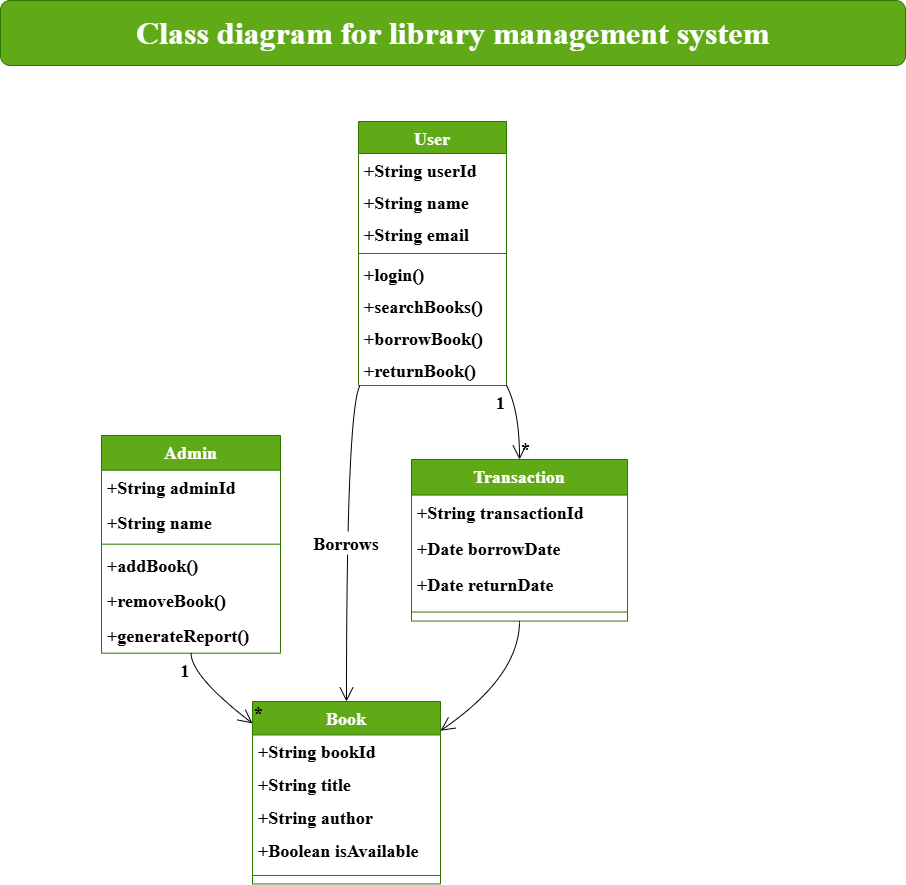

The diagram above was exported from draw.io. Its source (the exported page's mxGraphModel, read from the mxfile embedded in the PNG):
<mxGraphModel dx="1188" dy="851" grid="0" gridSize="10" guides="1" tooltips="1" connect="1" arrows="1" fold="1" page="0" pageScale="1" pageWidth="850" pageHeight="1100" math="0" shadow="0">
  <root>
    <mxCell id="0" />
    <mxCell id="1" parent="0" />
    <mxCell id="jvvlm3gja2roguQSlMAN-1" value="User" style="swimlane;fontStyle=1;align=center;verticalAlign=top;childLayout=stackLayout;horizontal=1;startSize=32;horizontalStack=0;resizeParent=1;resizeParentMax=0;resizeLast=0;collapsible=0;marginBottom=0;fontFamily=Times New Roman;fontSize=18;fillColor=#60a917;fontColor=#ffffff;strokeColor=#2D7600;" vertex="1" parent="1">
      <mxGeometry x="277" y="20" width="148" height="264" as="geometry" />
    </mxCell>
    <mxCell id="jvvlm3gja2roguQSlMAN-2" value="+String userId" style="text;strokeColor=none;fillColor=none;align=left;verticalAlign=top;spacingLeft=4;spacingRight=4;overflow=hidden;rotatable=0;points=[[0,0.5],[1,0.5]];portConstraint=eastwest;fontFamily=Times New Roman;fontStyle=1;fontSize=18;" vertex="1" parent="jvvlm3gja2roguQSlMAN-1">
      <mxGeometry y="32" width="148" height="32" as="geometry" />
    </mxCell>
    <mxCell id="jvvlm3gja2roguQSlMAN-3" value="+String name" style="text;strokeColor=none;fillColor=none;align=left;verticalAlign=top;spacingLeft=4;spacingRight=4;overflow=hidden;rotatable=0;points=[[0,0.5],[1,0.5]];portConstraint=eastwest;fontFamily=Times New Roman;fontStyle=1;fontSize=18;" vertex="1" parent="jvvlm3gja2roguQSlMAN-1">
      <mxGeometry y="64" width="148" height="32" as="geometry" />
    </mxCell>
    <mxCell id="jvvlm3gja2roguQSlMAN-4" value="+String email" style="text;strokeColor=none;fillColor=none;align=left;verticalAlign=top;spacingLeft=4;spacingRight=4;overflow=hidden;rotatable=0;points=[[0,0.5],[1,0.5]];portConstraint=eastwest;fontFamily=Times New Roman;fontStyle=1;fontSize=18;" vertex="1" parent="jvvlm3gja2roguQSlMAN-1">
      <mxGeometry y="96" width="148" height="32" as="geometry" />
    </mxCell>
    <mxCell id="jvvlm3gja2roguQSlMAN-5" style="line;strokeWidth=1;fillColor=none;align=left;verticalAlign=middle;spacingTop=-1;spacingLeft=3;spacingRight=3;rotatable=0;labelPosition=right;points=[];portConstraint=eastwest;strokeColor=inherit;fontFamily=Times New Roman;fontStyle=1;fontSize=18;" vertex="1" parent="jvvlm3gja2roguQSlMAN-1">
      <mxGeometry y="128" width="148" height="8" as="geometry" />
    </mxCell>
    <mxCell id="jvvlm3gja2roguQSlMAN-6" value="+login()" style="text;strokeColor=none;fillColor=none;align=left;verticalAlign=top;spacingLeft=4;spacingRight=4;overflow=hidden;rotatable=0;points=[[0,0.5],[1,0.5]];portConstraint=eastwest;fontFamily=Times New Roman;fontStyle=1;fontSize=18;" vertex="1" parent="jvvlm3gja2roguQSlMAN-1">
      <mxGeometry y="136" width="148" height="32" as="geometry" />
    </mxCell>
    <mxCell id="jvvlm3gja2roguQSlMAN-7" value="+searchBooks()" style="text;strokeColor=none;fillColor=none;align=left;verticalAlign=top;spacingLeft=4;spacingRight=4;overflow=hidden;rotatable=0;points=[[0,0.5],[1,0.5]];portConstraint=eastwest;fontFamily=Times New Roman;fontStyle=1;fontSize=18;" vertex="1" parent="jvvlm3gja2roguQSlMAN-1">
      <mxGeometry y="168" width="148" height="32" as="geometry" />
    </mxCell>
    <mxCell id="jvvlm3gja2roguQSlMAN-8" value="+borrowBook()" style="text;strokeColor=none;fillColor=none;align=left;verticalAlign=top;spacingLeft=4;spacingRight=4;overflow=hidden;rotatable=0;points=[[0,0.5],[1,0.5]];portConstraint=eastwest;fontFamily=Times New Roman;fontStyle=1;fontSize=18;" vertex="1" parent="jvvlm3gja2roguQSlMAN-1">
      <mxGeometry y="200" width="148" height="32" as="geometry" />
    </mxCell>
    <mxCell id="jvvlm3gja2roguQSlMAN-9" value="+returnBook()" style="text;strokeColor=none;fillColor=none;align=left;verticalAlign=top;spacingLeft=4;spacingRight=4;overflow=hidden;rotatable=0;points=[[0,0.5],[1,0.5]];portConstraint=eastwest;fontFamily=Times New Roman;fontStyle=1;fontSize=18;" vertex="1" parent="jvvlm3gja2roguQSlMAN-1">
      <mxGeometry y="232" width="148" height="32" as="geometry" />
    </mxCell>
    <mxCell id="jvvlm3gja2roguQSlMAN-10" value="Admin" style="swimlane;fontStyle=1;align=center;verticalAlign=top;childLayout=stackLayout;horizontal=1;startSize=34.666666666666664;horizontalStack=0;resizeParent=1;resizeParentMax=0;resizeLast=0;collapsible=0;marginBottom=0;fontFamily=Times New Roman;fontSize=18;fillColor=#60a917;fontColor=#ffffff;strokeColor=#2D7600;" vertex="1" parent="1">
      <mxGeometry x="20" y="334" width="179" height="217.66666666666666" as="geometry" />
    </mxCell>
    <mxCell id="jvvlm3gja2roguQSlMAN-11" value="+String adminId" style="text;strokeColor=none;fillColor=none;align=left;verticalAlign=top;spacingLeft=4;spacingRight=4;overflow=hidden;rotatable=0;points=[[0,0.5],[1,0.5]];portConstraint=eastwest;fontFamily=Times New Roman;fontStyle=1;fontSize=18;" vertex="1" parent="jvvlm3gja2roguQSlMAN-10">
      <mxGeometry y="34.666666666666664" width="179" height="35" as="geometry" />
    </mxCell>
    <mxCell id="jvvlm3gja2roguQSlMAN-12" value="+String name" style="text;strokeColor=none;fillColor=none;align=left;verticalAlign=top;spacingLeft=4;spacingRight=4;overflow=hidden;rotatable=0;points=[[0,0.5],[1,0.5]];portConstraint=eastwest;fontFamily=Times New Roman;fontStyle=1;fontSize=18;" vertex="1" parent="jvvlm3gja2roguQSlMAN-10">
      <mxGeometry y="69.66666666666666" width="179" height="35" as="geometry" />
    </mxCell>
    <mxCell id="jvvlm3gja2roguQSlMAN-13" style="line;strokeWidth=1;fillColor=none;align=left;verticalAlign=middle;spacingTop=-1;spacingLeft=3;spacingRight=3;rotatable=0;labelPosition=right;points=[];portConstraint=eastwest;strokeColor=inherit;fontFamily=Times New Roman;fontStyle=1;fontSize=18;" vertex="1" parent="jvvlm3gja2roguQSlMAN-10">
      <mxGeometry y="104.66666666666666" width="179" height="8" as="geometry" />
    </mxCell>
    <mxCell id="jvvlm3gja2roguQSlMAN-14" value="+addBook()" style="text;strokeColor=none;fillColor=none;align=left;verticalAlign=top;spacingLeft=4;spacingRight=4;overflow=hidden;rotatable=0;points=[[0,0.5],[1,0.5]];portConstraint=eastwest;fontFamily=Times New Roman;fontStyle=1;fontSize=18;" vertex="1" parent="jvvlm3gja2roguQSlMAN-10">
      <mxGeometry y="112.66666666666666" width="179" height="35" as="geometry" />
    </mxCell>
    <mxCell id="jvvlm3gja2roguQSlMAN-15" value="+removeBook()" style="text;strokeColor=none;fillColor=none;align=left;verticalAlign=top;spacingLeft=4;spacingRight=4;overflow=hidden;rotatable=0;points=[[0,0.5],[1,0.5]];portConstraint=eastwest;fontFamily=Times New Roman;fontStyle=1;fontSize=18;" vertex="1" parent="jvvlm3gja2roguQSlMAN-10">
      <mxGeometry y="147.66666666666666" width="179" height="35" as="geometry" />
    </mxCell>
    <mxCell id="jvvlm3gja2roguQSlMAN-16" value="+generateReport()" style="text;strokeColor=none;fillColor=none;align=left;verticalAlign=top;spacingLeft=4;spacingRight=4;overflow=hidden;rotatable=0;points=[[0,0.5],[1,0.5]];portConstraint=eastwest;fontFamily=Times New Roman;fontStyle=1;fontSize=18;" vertex="1" parent="jvvlm3gja2roguQSlMAN-10">
      <mxGeometry y="182.66666666666666" width="179" height="35" as="geometry" />
    </mxCell>
    <mxCell id="jvvlm3gja2roguQSlMAN-17" value="Book" style="swimlane;fontStyle=1;align=center;verticalAlign=top;childLayout=stackLayout;horizontal=1;startSize=33.45454545454545;horizontalStack=0;resizeParent=1;resizeParentMax=0;resizeLast=0;collapsible=0;marginBottom=0;fontFamily=Times New Roman;fontSize=18;fillColor=#60a917;fontColor=#ffffff;strokeColor=#2D7600;" vertex="1" parent="1">
      <mxGeometry x="171" y="600" width="188" height="182.45454545454544" as="geometry" />
    </mxCell>
    <mxCell id="jvvlm3gja2roguQSlMAN-18" value="+String bookId" style="text;strokeColor=none;fillColor=none;align=left;verticalAlign=top;spacingLeft=4;spacingRight=4;overflow=hidden;rotatable=0;points=[[0,0.5],[1,0.5]];portConstraint=eastwest;fontFamily=Times New Roman;fontStyle=1;fontSize=18;" vertex="1" parent="jvvlm3gja2roguQSlMAN-17">
      <mxGeometry y="33.45454545454545" width="188" height="33" as="geometry" />
    </mxCell>
    <mxCell id="jvvlm3gja2roguQSlMAN-19" value="+String title" style="text;strokeColor=none;fillColor=none;align=left;verticalAlign=top;spacingLeft=4;spacingRight=4;overflow=hidden;rotatable=0;points=[[0,0.5],[1,0.5]];portConstraint=eastwest;fontFamily=Times New Roman;fontStyle=1;fontSize=18;" vertex="1" parent="jvvlm3gja2roguQSlMAN-17">
      <mxGeometry y="66.45454545454545" width="188" height="33" as="geometry" />
    </mxCell>
    <mxCell id="jvvlm3gja2roguQSlMAN-20" value="+String author" style="text;strokeColor=none;fillColor=none;align=left;verticalAlign=top;spacingLeft=4;spacingRight=4;overflow=hidden;rotatable=0;points=[[0,0.5],[1,0.5]];portConstraint=eastwest;fontFamily=Times New Roman;fontStyle=1;fontSize=18;" vertex="1" parent="jvvlm3gja2roguQSlMAN-17">
      <mxGeometry y="99.45454545454545" width="188" height="33" as="geometry" />
    </mxCell>
    <mxCell id="jvvlm3gja2roguQSlMAN-21" value="+Boolean isAvailable" style="text;strokeColor=none;fillColor=none;align=left;verticalAlign=top;spacingLeft=4;spacingRight=4;overflow=hidden;rotatable=0;points=[[0,0.5],[1,0.5]];portConstraint=eastwest;fontFamily=Times New Roman;fontStyle=1;fontSize=18;" vertex="1" parent="jvvlm3gja2roguQSlMAN-17">
      <mxGeometry y="132.45454545454544" width="188" height="33" as="geometry" />
    </mxCell>
    <mxCell id="jvvlm3gja2roguQSlMAN-22" style="line;strokeWidth=1;fillColor=none;align=left;verticalAlign=middle;spacingTop=-1;spacingLeft=3;spacingRight=3;rotatable=0;labelPosition=right;points=[];portConstraint=eastwest;strokeColor=inherit;fontFamily=Times New Roman;fontStyle=1;fontSize=18;" vertex="1" parent="jvvlm3gja2roguQSlMAN-17">
      <mxGeometry y="165.45454545454544" width="188" height="17" as="geometry" />
    </mxCell>
    <mxCell id="jvvlm3gja2roguQSlMAN-23" value="Transaction" style="swimlane;fontStyle=1;align=center;verticalAlign=top;childLayout=stackLayout;horizontal=1;startSize=35.55555555555556;horizontalStack=0;resizeParent=1;resizeParentMax=0;resizeLast=0;collapsible=0;marginBottom=0;fontFamily=Times New Roman;fontSize=18;fillColor=#60a917;fontColor=#ffffff;strokeColor=#2D7600;" vertex="1" parent="1">
      <mxGeometry x="330" y="358" width="216" height="161.55555555555554" as="geometry" />
    </mxCell>
    <mxCell id="jvvlm3gja2roguQSlMAN-24" value="+String transactionId" style="text;strokeColor=none;fillColor=none;align=left;verticalAlign=top;spacingLeft=4;spacingRight=4;overflow=hidden;rotatable=0;points=[[0,0.5],[1,0.5]];portConstraint=eastwest;fontFamily=Times New Roman;fontStyle=1;fontSize=18;" vertex="1" parent="jvvlm3gja2roguQSlMAN-23">
      <mxGeometry y="35.55555555555556" width="216" height="36" as="geometry" />
    </mxCell>
    <mxCell id="jvvlm3gja2roguQSlMAN-25" value="+Date borrowDate" style="text;strokeColor=none;fillColor=none;align=left;verticalAlign=top;spacingLeft=4;spacingRight=4;overflow=hidden;rotatable=0;points=[[0,0.5],[1,0.5]];portConstraint=eastwest;fontFamily=Times New Roman;fontStyle=1;fontSize=18;" vertex="1" parent="jvvlm3gja2roguQSlMAN-23">
      <mxGeometry y="71.55555555555556" width="216" height="36" as="geometry" />
    </mxCell>
    <mxCell id="jvvlm3gja2roguQSlMAN-26" value="+Date returnDate" style="text;strokeColor=none;fillColor=none;align=left;verticalAlign=top;spacingLeft=4;spacingRight=4;overflow=hidden;rotatable=0;points=[[0,0.5],[1,0.5]];portConstraint=eastwest;fontFamily=Times New Roman;fontStyle=1;fontSize=18;" vertex="1" parent="jvvlm3gja2roguQSlMAN-23">
      <mxGeometry y="107.55555555555556" width="216" height="36" as="geometry" />
    </mxCell>
    <mxCell id="jvvlm3gja2roguQSlMAN-27" style="line;strokeWidth=1;fillColor=none;align=left;verticalAlign=middle;spacingTop=-1;spacingLeft=3;spacingRight=3;rotatable=0;labelPosition=right;points=[];portConstraint=eastwest;strokeColor=inherit;fontFamily=Times New Roman;fontStyle=1;fontSize=18;" vertex="1" parent="jvvlm3gja2roguQSlMAN-23">
      <mxGeometry y="143.55555555555554" width="216" height="18" as="geometry" />
    </mxCell>
    <mxCell id="jvvlm3gja2roguQSlMAN-28" value="" style="curved=1;startArrow=none;endArrow=open;endSize=12;exitX=1;exitY=1;entryX=0.5;entryY=0;rounded=0;fontFamily=Times New Roman;fontStyle=1;fontSize=18;" edge="1" parent="1" source="jvvlm3gja2roguQSlMAN-1" target="jvvlm3gja2roguQSlMAN-23">
      <mxGeometry relative="1" as="geometry">
        <Array as="points">
          <mxPoint x="438" y="309" />
        </Array>
      </mxGeometry>
    </mxCell>
    <mxCell id="jvvlm3gja2roguQSlMAN-29" value="1" style="edgeLabel;resizable=0;labelBackgroundColor=none;fontSize=18;align=right;verticalAlign=top;fontFamily=Times New Roman;fontStyle=1" vertex="1" parent="jvvlm3gja2roguQSlMAN-28">
      <mxGeometry x="-1" relative="1" as="geometry" />
    </mxCell>
    <mxCell id="jvvlm3gja2roguQSlMAN-30" value="*" style="edgeLabel;resizable=0;labelBackgroundColor=none;fontSize=18;align=left;verticalAlign=bottom;fontFamily=Times New Roman;fontStyle=1" vertex="1" parent="jvvlm3gja2roguQSlMAN-28">
      <mxGeometry x="1" relative="1" as="geometry" />
    </mxCell>
    <mxCell id="jvvlm3gja2roguQSlMAN-31" value="" style="curved=1;startArrow=none;endArrow=open;endSize=12;exitX=0.5;exitY=1;entryX=0;entryY=0.12;rounded=0;fontFamily=Times New Roman;fontStyle=1;fontSize=18;" edge="1" parent="1" source="jvvlm3gja2roguQSlMAN-10" target="jvvlm3gja2roguQSlMAN-17">
      <mxGeometry relative="1" as="geometry">
        <Array as="points">
          <mxPoint x="110" y="575" />
        </Array>
      </mxGeometry>
    </mxCell>
    <mxCell id="jvvlm3gja2roguQSlMAN-32" value="1" style="edgeLabel;resizable=0;labelBackgroundColor=none;fontSize=18;align=right;verticalAlign=top;fontFamily=Times New Roman;fontStyle=1" vertex="1" parent="jvvlm3gja2roguQSlMAN-31">
      <mxGeometry x="-1" relative="1" as="geometry" />
    </mxCell>
    <mxCell id="jvvlm3gja2roguQSlMAN-33" value="*" style="edgeLabel;resizable=0;labelBackgroundColor=none;fontSize=18;align=left;verticalAlign=bottom;fontFamily=Times New Roman;fontStyle=1" vertex="1" parent="jvvlm3gja2roguQSlMAN-31">
      <mxGeometry x="1" relative="1" as="geometry" />
    </mxCell>
    <mxCell id="jvvlm3gja2roguQSlMAN-34" value="Borrows" style="curved=1;startArrow=none;endArrow=open;endSize=12;exitX=0.01;exitY=1;entryX=0.5;entryY=0;rounded=0;fontFamily=Times New Roman;fontStyle=1;fontSize=18;" edge="1" parent="1" source="jvvlm3gja2roguQSlMAN-1" target="jvvlm3gja2roguQSlMAN-17">
      <mxGeometry relative="1" as="geometry">
        <Array as="points">
          <mxPoint x="265" y="309" />
        </Array>
      </mxGeometry>
    </mxCell>
    <mxCell id="jvvlm3gja2roguQSlMAN-35" value="" style="curved=1;startArrow=none;endArrow=open;endSize=12;exitX=0.5;exitY=1;entryX=1;entryY=0.16;rounded=0;fontFamily=Times New Roman;fontStyle=1;fontSize=18;" edge="1" parent="1" source="jvvlm3gja2roguQSlMAN-23" target="jvvlm3gja2roguQSlMAN-17">
      <mxGeometry relative="1" as="geometry">
        <Array as="points">
          <mxPoint x="438" y="575" />
        </Array>
      </mxGeometry>
    </mxCell>
    <mxCell id="jvvlm3gja2roguQSlMAN-36" value="&lt;font style=&quot;font-size: 32px;&quot; face=&quot;Times New Roman&quot;&gt;&lt;b style=&quot;&quot;&gt;Class diagram for library management system&lt;/b&gt;&lt;/font&gt;" style="rounded=1;whiteSpace=wrap;html=1;fillColor=#60a917;fontColor=#ffffff;strokeColor=#2D7600;" vertex="1" parent="1">
      <mxGeometry x="-81" y="-101" width="905" height="65" as="geometry" />
    </mxCell>
  </root>
</mxGraphModel>